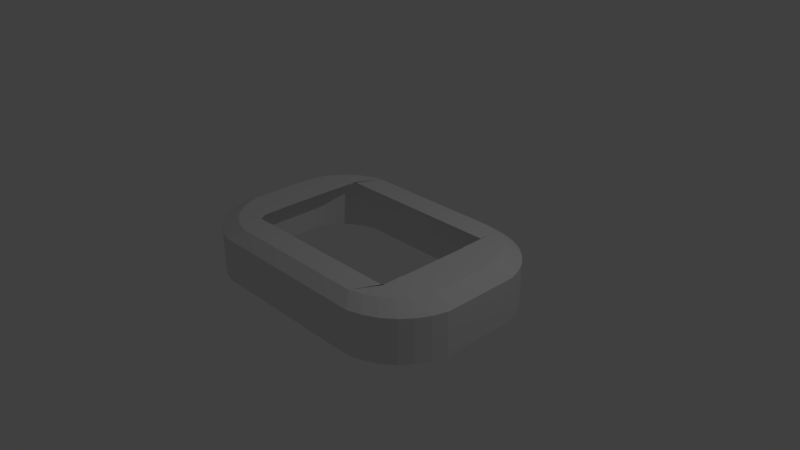 # Source: Batteryholder.blend  (saved by Blender 2.79.0; exported with 4.5.12 LTS)
import bpy
from mathutils import Matrix  # noqa: F401  (used for matrix-valued properties, if any)

bpy.ops.wm.read_factory_settings(use_empty=True)
scene = bpy.context.scene
scene.name = 'Scene'

# ---- collections
col_collection_1 = bpy.data.collections.new('Collection 1'); scene.collection.children.link(col_collection_1)

# ---- world
world_world = bpy.data.worlds.new('World'); scene.world = world_world
world_world.color = (0.05088, 0.05088, 0.05088)
world_world.use_sun_shadow = False
world_world.sun_shadow_jitter_overblur = 0.0
world_world.cycles.sampling_method = 'MANUAL'

# ---- cameras
cam_camera = bpy.data.cameras.new('Camera')
cam_camera.clip_end = 100.0
cam_camera.lens = 35.0
cam_camera.sensor_width = 32.0
cam_camera.sensor_height = 18.0
cam_camera.ortho_scale = 7.314
cam_camera.dof.focus_distance = 0.0
cam_camera.dof.aperture_fstop = 128.0

# ---- lights
light_lamp = bpy.data.lights.new('Lamp', 'POINT')
light_lamp.transmission_factor = 0.0
light_lamp.cutoff_distance = 30.0
light_lamp.energy = 100.0
light_lamp.shadow_buffer_clip_start = 1.001
light_lamp.shadow_soft_size = 0.1
light_lamp.shadow_maximum_resolution = 0.006
light_lamp.use_absolute_resolution = True

# ---- meshes
me_cylinder_002 = bpy.data.meshes.new('Cylinder.002')
me_cylinder_002.from_pydata([(1.147, 1.312, -1.0), (1.147, 1.312, 1.0), (1.334, 1.255, -1.0), (1.334, 1.255, 1.0), (1.507, 1.163, -1.0), (1.507, 1.163, 1.0), (1.659, 1.039, -1.0), (1.659, 1.039, 1.0), (1.783, 0.887, -1.0), (1.783, 0.887, 1.0), (1.875, 0.7142, -1.0), (1.875, 0.7142, 1.0), (1.932, 0.5266, -1.0), (1.932, 0.5266, 1.0), (1.932, -0.5266, -1.0), (1.932, -0.5266, 1.0), (1.875, -0.7142, -1.0), (1.875, -0.7142, 1.0), (1.783, -0.887, -1.0), (1.783, -0.887, 1.0), (1.659, -1.039, -1.0), (1.659, -1.039, 1.0), (1.507, -1.163, -1.0), (1.507, -1.163, 1.0), (1.334, -1.255, -1.0), (1.334, -1.255, 1.0), (1.147, -1.312, -1.0), (1.147, -1.312, 1.0), (-1.147, -1.312, -1.0), (-1.147, -1.312, 1.0), (-1.334, -1.255, -1.0), (-1.334, -1.255, 1.0), (-1.507, -1.163, -1.0), (-1.507, -1.163, 1.0), (-1.659, -1.039, -1.0), (-1.659, -1.039, 1.0), (-1.783, -0.887, -1.0), (-1.783, -0.887, 1.0), (-1.875, -0.7142, -1.0), (-1.875, -0.7142, 1.0), (-1.932, -0.5266, -1.0), (-1.932, -0.5266, 1.0), (-1.932, 0.5266, -1.0), (-1.932, 0.5266, 1.0), (-1.875, 0.7142, -1.0), (-1.875, 0.7142, 1.0), (-1.783, 0.887, -1.0), (-1.783, 0.887, 1.0), (-1.659, 1.039, -1.0), (-1.659, 1.039, 1.0), (-1.507, 1.163, -1.0), (-1.507, 1.163, 1.0), (-1.334, 1.255, -1.0), (-1.334, 1.255, 1.0), (-1.147, 1.312, -1.0), (-1.147, 1.312, 1.0), (-0.9892, 1.01, 1.0), (-0.9892, 1.01, -1.0), (-1.134, 0.9666, 1.0), (-1.134, 0.9666, -1.0), (1.489, -0.683, -1.0), (1.489, -0.683, 1.0), (1.393, -0.7997, -1.0), (1.393, -0.7997, 1.0), (1.276, -0.8955, 1.0), (1.276, -0.8955, -1.0), (1.56, -0.5499, -1.0), (1.56, -0.5499, 1.0), (-1.594, 0.4054, 1.0), (-1.594, 0.4054, -1.0), (-1.594, -0.4054, 1.0), (-1.594, -0.4054, -1.0), (-1.383, -0.7997, 1.0), (-1.383, -0.7997, -1.0), (-1.267, -0.8955, 1.0), (-1.267, -0.8955, -1.0), (1.604, 0.4054, 1.0), (1.604, 0.4054, -1.0), (1.008, 1.153, 1.432), (-1.55, -0.5499, 1.0), (-1.55, -0.5499, -1.0), (1.604, -0.4054, -1.0), (1.604, -0.4054, 1.0), (1.489, 0.683, 1.0), (1.489, 0.683, -1.0), (1.393, 0.7997, 1.0), (1.393, 0.7997, -1.0), (1.143, 0.9666, -1.0), (1.143, 0.9666, 1.0), (0.9989, 1.01, -1.0), (0.9989, 1.01, 1.0), (1.56, 0.5499, 1.0), (1.56, 0.5499, -1.0), (-1.267, 0.8955, 1.0), (-1.267, 0.8955, -1.0), (-1.479, 0.683, 1.0), (-1.479, 0.683, -1.0), (-1.383, 0.7997, 1.0), (-1.383, 0.7997, -1.0), (0.9989, -1.01, -1.0), (0.9989, -1.01, 1.0), (1.276, 0.8955, 1.0), (1.276, 0.8955, -1.0), (-0.9892, -1.01, 1.0), (-0.9892, -1.01, -1.0), (1.143, -0.9666, -1.0), (1.143, -0.9666, 1.0), (-1.479, -0.683, 1.0), (-1.479, -0.683, -1.0), (-1.55, 0.5499, 1.0), (-1.55, 0.5499, -1.0), (-1.134, -0.9666, 1.0), (-1.134, -0.9666, -1.0), (1.173, 1.103, 1.432), (1.325, 1.022, 1.432), (1.458, 0.9126, 1.432), (1.567, 0.7794, 1.432), (1.648, 0.6275, 1.432), (1.698, 0.4627, 1.432), (1.698, -0.4627, 1.432), (1.648, -0.6275, 1.432), (1.567, -0.7794, 1.432), (1.458, -0.9126, 1.432), (1.325, -1.022, 1.432), (1.173, -1.103, 1.432), (1.008, -1.153, 1.432), (-1.007, -1.153, 1.432), (-1.172, -1.103, 1.432), (-1.324, -1.022, 1.432), (-1.457, -0.9126, 1.432), (-1.566, -0.7794, 1.432), (-1.648, -0.6275, 1.432), (-1.698, -0.4627, 1.432), (-1.698, 0.4627, 1.432), (-1.648, 0.6275, 1.432), (-1.566, 0.7794, 1.432), (-1.457, 0.9126, 1.432), (-1.324, 1.022, 1.432), (-1.172, 1.103, 1.432), (-1.007, 1.153, 1.432), (-1.18, 0.8151, 1.432), (-1.178, 0.7797, 1.432), (1.187, -0.551, 1.432), (1.189, -0.6451, 1.432), (1.188, -0.7223, 1.432), (1.197, -0.4436, 1.432), (-1.187, 0.3271, 1.432), (-1.187, -0.3271, 1.432), (-1.18, -0.6451, 1.432), (-1.179, -0.7223, 1.432), (1.196, 0.3271, 1.432), (-1.187, -0.4436, 1.432), (1.196, -0.3271, 1.432), (1.187, 0.551, 1.432), (1.189, 0.6451, 1.432), (1.187, 0.7797, 1.432), (1.189, 0.8151, 1.432), (1.197, 0.4436, 1.432), (-1.179, 0.7223, 1.432), (-1.178, 0.551, 1.432), (-1.18, 0.6451, 1.432), (1.189, -0.8151, 1.432), (1.188, 0.7223, 1.432), (-1.18, -0.8151, 1.432), (1.187, -0.7797, 1.432), (-1.178, -0.551, 1.432), (-1.187, 0.4436, 1.432), (-1.178, -0.7797, 1.432)], [], [(0, 1, 3, 2), (2, 3, 5, 4), (4, 5, 7, 6), (6, 7, 9, 8), (8, 9, 11, 10), (10, 11, 13, 12), (14, 15, 17, 16), (16, 17, 19, 18), (18, 19, 21, 20), (20, 21, 23, 22), (22, 23, 25, 24), (24, 25, 27, 26), (26, 27, 29, 28), (0, 54, 55, 1), (28, 29, 31, 30), (30, 31, 33, 32), (32, 33, 35, 34), (34, 35, 37, 36), (36, 37, 39, 38), (38, 39, 41, 40), (40, 41, 43, 42), (12, 13, 15, 14), (42, 43, 45, 44), (44, 45, 47, 46), (46, 47, 49, 48), (48, 49, 51, 50), (50, 51, 53, 52), (52, 53, 55, 54), (62, 63, 61, 60), (99, 100, 106, 105), (105, 106, 64, 65), (98, 97, 95, 96), (66, 67, 82, 81), (60, 61, 67, 66), (92, 91, 83, 84), (73, 72, 74, 75), (59, 58, 93, 94), (75, 74, 111, 112), (84, 83, 85, 86), (80, 79, 107, 108), (86, 85, 101, 102), (104, 103, 100, 99), (94, 93, 97, 98), (89, 90, 56, 57), (71, 70, 79, 80), (77, 81, 82, 76), (87, 88, 90, 89), (77, 76, 91, 92), (96, 95, 109, 110), (65, 64, 63, 62), (108, 107, 72, 73), (112, 111, 103, 104), (102, 101, 88, 87), (110, 109, 68, 69), (57, 56, 58, 59), (69, 68, 70, 71), (0, 89, 57, 54), (54, 57, 59, 52), (52, 59, 94, 50), (50, 94, 98, 48), (48, 98, 96, 46), (46, 96, 110, 44), (44, 110, 69, 42), (42, 69, 71, 40), (40, 71, 80, 38), (38, 80, 108, 36), (36, 108, 73, 34), (34, 73, 75, 32), (32, 75, 112, 30), (30, 112, 104, 28), (28, 104, 99, 26), (26, 99, 105, 24), (24, 105, 65, 22), (22, 65, 62, 20), (20, 62, 60, 18), (18, 60, 66, 16), (16, 66, 81, 14), (14, 81, 77, 12), (12, 77, 92, 10), (10, 92, 84, 8), (8, 84, 86, 6), (6, 86, 102, 4), (4, 102, 87, 2), (2, 87, 89, 0), (56, 90, 156, 140), (31, 29, 126, 127), (47, 45, 134, 135), (13, 11, 117, 118), (74, 72, 148, 149), (64, 106, 164, 144), (1, 55, 139, 78), (45, 43, 133, 134), (70, 68, 146, 147), (100, 103, 163, 161), (11, 9, 116, 117), (29, 27, 125, 126), (88, 101, 162, 155), (15, 13, 118, 119), (63, 64, 144, 143), (106, 100, 161, 164), (9, 7, 115, 116), (43, 41, 132, 133), (67, 61, 142, 145), (27, 25, 124, 125), (97, 93, 158, 160), (82, 67, 145, 152), (61, 63, 143, 142), (95, 97, 160, 159), (7, 5, 114, 115), (103, 111, 167, 163), (25, 23, 123, 124), (41, 39, 131, 132), (113, 155, 162, 114), (114, 162, 154, 115), (115, 154, 153, 116), (116, 153, 157, 117), (117, 157, 150, 118), (118, 150, 152, 119), (119, 152, 145, 120), (120, 145, 142, 121), (121, 142, 143, 122), (122, 143, 144, 123), (123, 144, 164, 124), (124, 164, 161, 125), (125, 161, 163, 126), (126, 163, 167, 127), (127, 167, 149, 128), (128, 149, 148, 129), (129, 148, 165, 130), (130, 165, 151, 131), (131, 151, 147, 132), (132, 147, 146, 133), (133, 146, 166, 134), (134, 166, 159, 135), (135, 159, 160, 136), (136, 160, 158, 137), (137, 158, 141, 138), (138, 141, 140, 139), (139, 140, 156, 78), (78, 156, 155, 113), (72, 107, 165, 148), (76, 82, 152, 150), (49, 47, 135, 136), (33, 31, 127, 128), (17, 15, 119, 120), (79, 70, 147, 151), (109, 95, 159, 166), (85, 83, 153, 154), (51, 49, 136, 137), (35, 33, 128, 129), (19, 17, 120, 121), (68, 109, 166, 146), (90, 88, 155, 156), (53, 51, 137, 138), (37, 35, 129, 130), (21, 19, 121, 122), (107, 79, 151, 165), (91, 76, 150, 157), (3, 1, 78, 113), (83, 91, 157, 153), (101, 85, 154, 162), (55, 53, 138, 139), (39, 37, 130, 131), (23, 21, 122, 123), (111, 74, 149, 167), (5, 3, 113, 114), (93, 58, 141, 158), (58, 56, 140, 141)])
me_cylinder_002.use_remesh_preserve_volume = False
me_cylinder_002.use_remesh_preserve_attributes = False
me_cylinder_002.use_mirror_vertex_groups = False
me_cylinder_002.update()

# ---- objects
ob_cylinder = bpy.data.objects.new('Cylinder', me_cylinder_002)
ob_lamp = bpy.data.objects.new('Lamp', light_lamp)
ob_camera = bpy.data.objects.new('Camera', cam_camera)

# ---- transforms, parenting, visibility, modifiers, constraints
ob_cylinder.location = (0.05611, -0.07982, 8.127e-09)
ob_cylinder.scale = (1.0, 1.0, 0.2966)
ob_cylinder.lineart.crease_threshold = 0.0
ob_lamp.location = (4.076, 1.005, 5.904)
ob_lamp.rotation_euler = (0.6503, 0.05522, 1.866)
ob_lamp.lock_rotations_4d = False
ob_lamp.empty_display_type = 'ARROWS'
ob_lamp.color = (0.0, 0.0, 0.0, 0.0)
ob_lamp.lineart.crease_threshold = 0.0
ob_camera.location = (7.481, -6.508, 5.344)
ob_camera.rotation_euler = (1.109, 0.0, 0.8149)
ob_camera.lock_rotations_4d = False
ob_camera.empty_display_type = 'ARROWS'
ob_camera.color = (0.0, 0.0, 0.0, 0.0)
ob_camera.display_type = 'WIRE'
ob_camera.lineart.crease_threshold = 0.0

# ---- collection membership
col_collection_1.objects.link(ob_cylinder)
col_collection_1.objects.link(ob_lamp)
col_collection_1.objects.link(ob_camera)

# ---- scene / render settings (as saved in the file)
scene.camera = ob_camera
scene.frame_start = 1; scene.frame_end = 250; scene.frame_set(1)
scene.render.engine = 'BLENDER_EEVEE_NEXT'
scene.render.resolution_percentage = 50
scene.render.dither_intensity = 0.0
scene.cycles.use_denoising = False
scene.cycles.samples = 128
scene.cycles.sampling_pattern = 'TABULATED_SOBOL'
scene.cycles.use_adaptive_sampling = False
scene.cycles.use_light_tree = False
scene.cycles.blur_glossy = 0.0
scene.cycles.sample_clamp_indirect = 0.0
scene.view_settings.view_transform = 'Standard'
bpy.context.view_layer.update()
